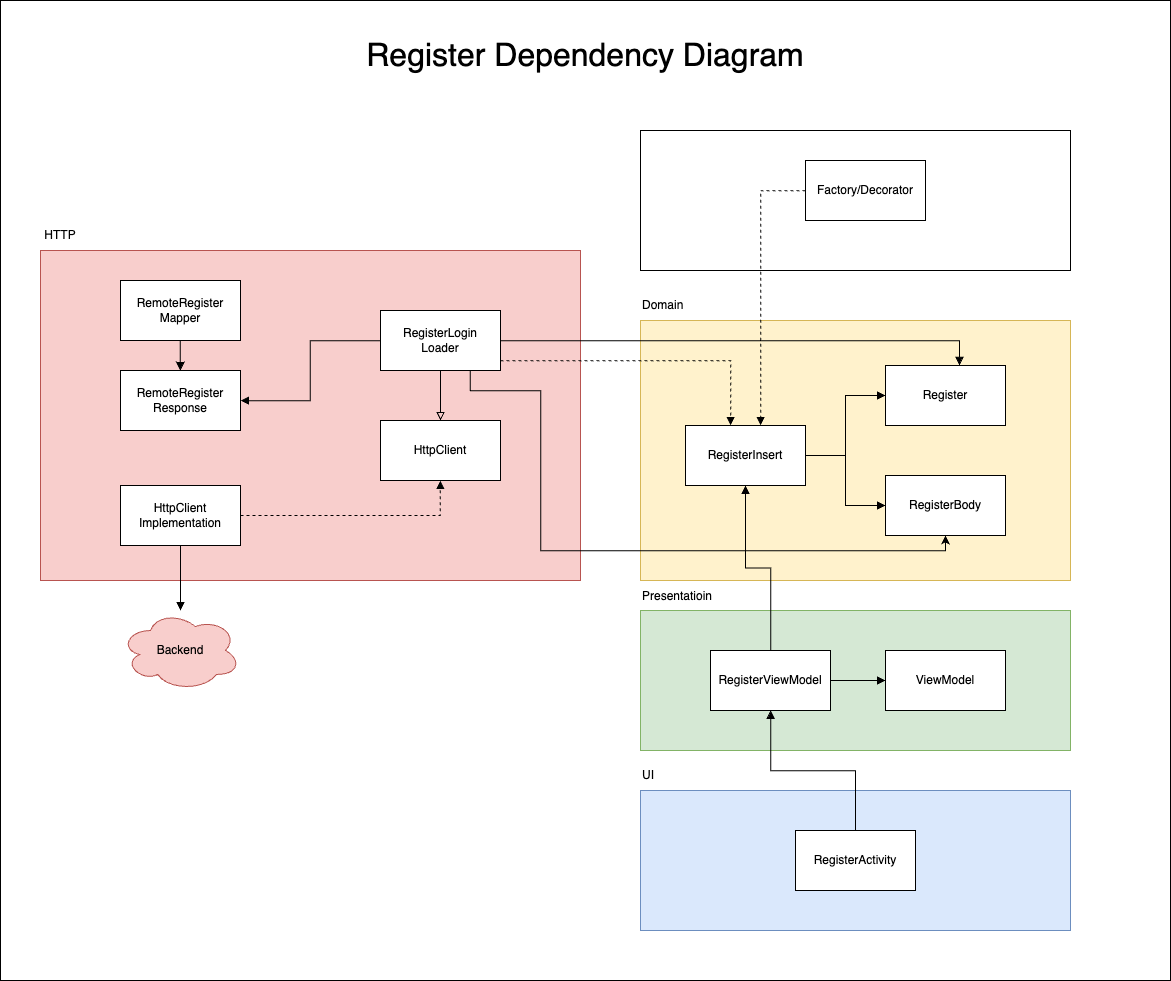

The diagram above was exported from draw.io. Its source (the exported page's mxGraphModel, read from the mxfile embedded in the PNG):
<mxGraphModel dx="3279" dy="3443" grid="1" gridSize="10" guides="1" tooltips="1" connect="0" arrows="1" fold="1" page="1" pageScale="1" pageWidth="850" pageHeight="1100" math="0" shadow="0">
  <root>
    <mxCell id="0" />
    <mxCell id="1" parent="0" />
    <mxCell id="2" value="" style="rounded=0;whiteSpace=wrap;html=1;" vertex="1" parent="1">
      <mxGeometry x="930" y="-90" width="1170" height="980" as="geometry" />
    </mxCell>
    <mxCell id="3" value="" style="rounded=0;whiteSpace=wrap;html=1;fillColor=#fff2cc;strokeColor=#d6b656;" vertex="1" parent="1">
      <mxGeometry x="1570" y="230" width="430" height="260" as="geometry" />
    </mxCell>
    <mxCell id="4" style="edgeStyle=orthogonalEdgeStyle;rounded=0;orthogonalLoop=1;jettySize=auto;html=1;endArrow=block;endFill=1;" edge="1" source="6" target="7" parent="1">
      <mxGeometry relative="1" as="geometry" />
    </mxCell>
    <mxCell id="5" style="edgeStyle=orthogonalEdgeStyle;rounded=0;orthogonalLoop=1;jettySize=auto;html=1;endArrow=block;endFill=1;" edge="1" source="6" target="8" parent="1">
      <mxGeometry relative="1" as="geometry" />
    </mxCell>
    <mxCell id="6" value="RegisterInsert" style="rounded=0;whiteSpace=wrap;html=1;" vertex="1" parent="1">
      <mxGeometry x="1615" y="335" width="120" height="60" as="geometry" />
    </mxCell>
    <mxCell id="7" value="Register" style="rounded=0;whiteSpace=wrap;html=1;" vertex="1" parent="1">
      <mxGeometry x="1815" y="275" width="120" height="60" as="geometry" />
    </mxCell>
    <mxCell id="8" value="RegisterBody" style="rounded=0;whiteSpace=wrap;html=1;" vertex="1" parent="1">
      <mxGeometry x="1815" y="385" width="120" height="60" as="geometry" />
    </mxCell>
    <mxCell id="9" value="" style="rounded=0;whiteSpace=wrap;html=1;fillColor=#f8cecc;strokeColor=#b85450;" vertex="1" parent="1">
      <mxGeometry x="970" y="160" width="540" height="330" as="geometry" />
    </mxCell>
    <mxCell id="10" style="edgeStyle=orthogonalEdgeStyle;rounded=0;orthogonalLoop=1;jettySize=auto;html=1;" edge="1" source="12" target="13" parent="1">
      <mxGeometry relative="1" as="geometry" />
    </mxCell>
    <mxCell id="11" value="" style="edgeStyle=orthogonalEdgeStyle;rounded=0;orthogonalLoop=1;jettySize=auto;html=1;endArrow=block;endFill=1;" edge="1" source="12" target="13" parent="1">
      <mxGeometry relative="1" as="geometry" />
    </mxCell>
    <mxCell id="12" value="RemoteRegister&lt;br&gt;Mapper" style="rounded=0;whiteSpace=wrap;html=1;" vertex="1" parent="1">
      <mxGeometry x="1050" y="190" width="120" height="60" as="geometry" />
    </mxCell>
    <mxCell id="13" value="RemoteRegister&lt;br&gt;Response" style="rounded=0;whiteSpace=wrap;html=1;" vertex="1" parent="1">
      <mxGeometry x="1050" y="280" width="120" height="60" as="geometry" />
    </mxCell>
    <mxCell id="14" style="edgeStyle=orthogonalEdgeStyle;rounded=0;orthogonalLoop=1;jettySize=auto;html=1;endArrow=block;endFill=1;" edge="1" source="18" target="13" parent="1">
      <mxGeometry relative="1" as="geometry" />
    </mxCell>
    <mxCell id="15" style="edgeStyle=orthogonalEdgeStyle;rounded=0;orthogonalLoop=1;jettySize=auto;html=1;endArrow=block;endFill=0;" edge="1" source="18" target="19" parent="1">
      <mxGeometry relative="1" as="geometry" />
    </mxCell>
    <mxCell id="16" style="edgeStyle=orthogonalEdgeStyle;rounded=0;orthogonalLoop=1;jettySize=auto;html=1;" edge="1" source="18" target="8" parent="1">
      <mxGeometry relative="1" as="geometry">
        <Array as="points">
          <mxPoint x="1400" y="300" />
          <mxPoint x="1470" y="300" />
          <mxPoint x="1470" y="460" />
          <mxPoint x="1875" y="460" />
        </Array>
      </mxGeometry>
    </mxCell>
    <mxCell id="17" style="edgeStyle=orthogonalEdgeStyle;rounded=0;orthogonalLoop=1;jettySize=auto;html=1;endArrow=block;endFill=1;dashed=1;" edge="1" source="18" target="6" parent="1">
      <mxGeometry relative="1" as="geometry">
        <Array as="points">
          <mxPoint x="1660" y="270" />
        </Array>
      </mxGeometry>
    </mxCell>
    <mxCell id="18" value="RegisterLogin&lt;br&gt;Loader" style="rounded=0;whiteSpace=wrap;html=1;" vertex="1" parent="1">
      <mxGeometry x="1310" y="220" width="120" height="60" as="geometry" />
    </mxCell>
    <mxCell id="19" value="HttpClient" style="rounded=0;whiteSpace=wrap;html=1;" vertex="1" parent="1">
      <mxGeometry x="1310" y="330" width="120" height="60" as="geometry" />
    </mxCell>
    <mxCell id="20" style="edgeStyle=orthogonalEdgeStyle;rounded=0;orthogonalLoop=1;jettySize=auto;html=1;endArrow=block;endFill=1;dashed=1;" edge="1" source="22" target="19" parent="1">
      <mxGeometry relative="1" as="geometry" />
    </mxCell>
    <mxCell id="21" style="edgeStyle=orthogonalEdgeStyle;rounded=0;orthogonalLoop=1;jettySize=auto;html=1;endArrow=block;endFill=1;" edge="1" source="22" target="23" parent="1">
      <mxGeometry relative="1" as="geometry" />
    </mxCell>
    <mxCell id="22" value="HttpClient&lt;br&gt;Implementation" style="rounded=0;whiteSpace=wrap;html=1;" vertex="1" parent="1">
      <mxGeometry x="1050" y="395" width="120" height="60" as="geometry" />
    </mxCell>
    <mxCell id="23" value="Backend" style="ellipse;shape=cloud;whiteSpace=wrap;html=1;fillColor=#f8cecc;strokeColor=#b85450;" vertex="1" parent="1">
      <mxGeometry x="1050" y="520" width="120" height="80" as="geometry" />
    </mxCell>
    <mxCell id="24" style="edgeStyle=orthogonalEdgeStyle;rounded=0;orthogonalLoop=1;jettySize=auto;html=1;entryX=0.616;entryY=-0.003;entryDx=0;entryDy=0;entryPerimeter=0;endArrow=block;endFill=1;" edge="1" source="18" target="7" parent="1">
      <mxGeometry relative="1" as="geometry" />
    </mxCell>
    <mxCell id="25" value="" style="rounded=0;whiteSpace=wrap;html=1;fillColor=#d5e8d4;strokeColor=#82b366;" vertex="1" parent="1">
      <mxGeometry x="1570" y="520" width="430" height="140" as="geometry" />
    </mxCell>
    <mxCell id="26" style="edgeStyle=orthogonalEdgeStyle;rounded=0;orthogonalLoop=1;jettySize=auto;html=1;endArrow=block;endFill=1;" edge="1" source="28" target="29" parent="1">
      <mxGeometry relative="1" as="geometry" />
    </mxCell>
    <mxCell id="27" style="edgeStyle=orthogonalEdgeStyle;rounded=0;orthogonalLoop=1;jettySize=auto;html=1;endArrow=block;endFill=1;" edge="1" source="28" target="6" parent="1">
      <mxGeometry relative="1" as="geometry" />
    </mxCell>
    <mxCell id="28" value="RegisterViewModel" style="rounded=0;whiteSpace=wrap;html=1;" vertex="1" parent="1">
      <mxGeometry x="1640" y="560" width="120" height="60" as="geometry" />
    </mxCell>
    <mxCell id="29" value="ViewModel" style="rounded=0;whiteSpace=wrap;html=1;" vertex="1" parent="1">
      <mxGeometry x="1815" y="560" width="120" height="60" as="geometry" />
    </mxCell>
    <mxCell id="30" value="" style="rounded=0;whiteSpace=wrap;html=1;" vertex="1" parent="1">
      <mxGeometry x="1570" y="40" width="430" height="140" as="geometry" />
    </mxCell>
    <mxCell id="31" style="edgeStyle=orthogonalEdgeStyle;rounded=0;orthogonalLoop=1;jettySize=auto;html=1;endArrow=block;endFill=1;dashed=1;" edge="1" source="32" target="6" parent="1">
      <mxGeometry relative="1" as="geometry">
        <Array as="points">
          <mxPoint x="1690" y="100" />
        </Array>
      </mxGeometry>
    </mxCell>
    <mxCell id="32" value="Factory/Decorator" style="rounded=0;whiteSpace=wrap;html=1;" vertex="1" parent="1">
      <mxGeometry x="1735" y="70" width="120" height="60" as="geometry" />
    </mxCell>
    <mxCell id="33" value="" style="rounded=0;whiteSpace=wrap;html=1;fillColor=#dae8fc;strokeColor=#6c8ebf;" vertex="1" parent="1">
      <mxGeometry x="1570" y="700" width="430" height="140" as="geometry" />
    </mxCell>
    <mxCell id="34" style="edgeStyle=orthogonalEdgeStyle;rounded=0;orthogonalLoop=1;jettySize=auto;html=1;endArrow=block;endFill=1;" edge="1" source="35" target="28" parent="1">
      <mxGeometry relative="1" as="geometry" />
    </mxCell>
    <mxCell id="35" value="RegisterActivity" style="rounded=0;whiteSpace=wrap;html=1;" vertex="1" parent="1">
      <mxGeometry x="1725" y="740" width="120" height="60" as="geometry" />
    </mxCell>
    <mxCell id="36" value="&lt;font style=&quot;font-size: 32px;&quot;&gt;Register Dependency Diagram&lt;/font&gt;" style="text;html=1;strokeColor=none;fillColor=none;align=center;verticalAlign=middle;whiteSpace=wrap;rounded=0;" vertex="1" parent="1">
      <mxGeometry x="1080" y="-50" width="870" height="30" as="geometry" />
    </mxCell>
    <mxCell id="37" value="HTTP" style="text;html=1;strokeColor=none;fillColor=none;align=center;verticalAlign=middle;whiteSpace=wrap;rounded=0;" vertex="1" parent="1">
      <mxGeometry x="970" y="130" width="40" height="30" as="geometry" />
    </mxCell>
    <mxCell id="38" value="Domain" style="text;html=1;strokeColor=none;fillColor=none;align=left;verticalAlign=middle;whiteSpace=wrap;rounded=0;" vertex="1" parent="1">
      <mxGeometry x="1570" y="200" width="60" height="30" as="geometry" />
    </mxCell>
    <mxCell id="39" value="Presentatioin" style="text;html=1;strokeColor=none;fillColor=none;align=left;verticalAlign=middle;whiteSpace=wrap;rounded=0;" vertex="1" parent="1">
      <mxGeometry x="1570" y="491" width="60" height="30" as="geometry" />
    </mxCell>
    <mxCell id="40" value="UI" style="text;html=1;strokeColor=none;fillColor=none;align=left;verticalAlign=middle;whiteSpace=wrap;rounded=0;" vertex="1" parent="1">
      <mxGeometry x="1570" y="670" width="60" height="30" as="geometry" />
    </mxCell>
  </root>
</mxGraphModel>